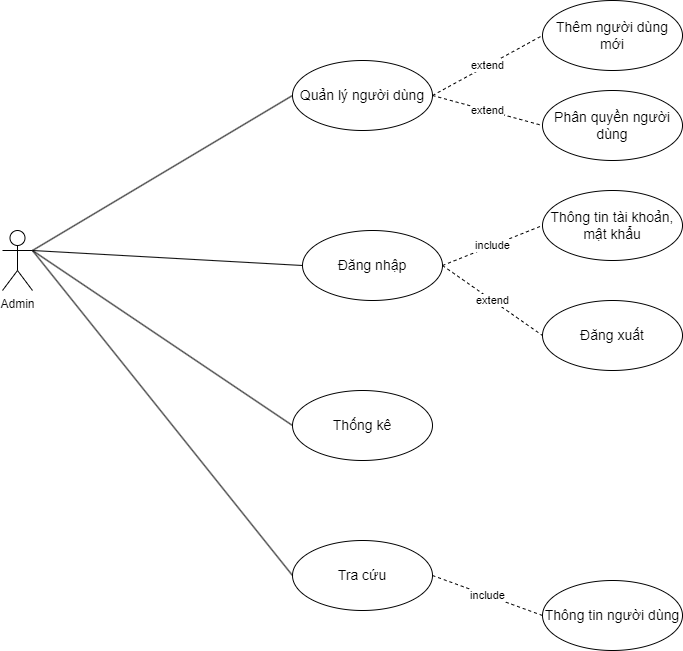

The diagram above was exported from draw.io. Its source (the exported page's mxGraphModel, read from the mxfile embedded in the PNG):
<mxGraphModel dx="1089" dy="902" grid="1" gridSize="10" guides="1" tooltips="1" connect="1" arrows="1" fold="1" page="1" pageScale="1" pageWidth="850" pageHeight="1100" math="0" shadow="0">
  <root>
    <mxCell id="0" />
    <mxCell id="1" parent="0" />
    <mxCell id="yspp8heYTAAC3AH7nCXv-3" value="Admin" style="shape=umlActor;verticalLabelPosition=bottom;verticalAlign=top;html=1;outlineConnect=0;" vertex="1" parent="1">
      <mxGeometry x="150" y="250" width="30" height="60" as="geometry" />
    </mxCell>
    <mxCell id="yspp8heYTAAC3AH7nCXv-7" value="Đăng nhập" style="ellipse;whiteSpace=wrap;html=1;strokeWidth=1;fontSize=14;" vertex="1" parent="1">
      <mxGeometry x="450" y="250" width="140" height="70" as="geometry" />
    </mxCell>
    <mxCell id="yspp8heYTAAC3AH7nCXv-8" value="Thống kê" style="ellipse;whiteSpace=wrap;html=1;strokeWidth=1;fontSize=14;" vertex="1" parent="1">
      <mxGeometry x="440" y="410" width="140" height="70" as="geometry" />
    </mxCell>
    <mxCell id="yspp8heYTAAC3AH7nCXv-9" value="Tra cứu" style="ellipse;whiteSpace=wrap;html=1;strokeWidth=1;fontSize=14;" vertex="1" parent="1">
      <mxGeometry x="440" y="560" width="140" height="70" as="geometry" />
    </mxCell>
    <mxCell id="yspp8heYTAAC3AH7nCXv-10" value="Quản lý người dùng" style="ellipse;whiteSpace=wrap;html=1;strokeWidth=1;fontSize=14;" vertex="1" parent="1">
      <mxGeometry x="440" y="80" width="140" height="70" as="geometry" />
    </mxCell>
    <mxCell id="yspp8heYTAAC3AH7nCXv-13" value="" style="endArrow=none;html=1;rounded=0;entryX=0;entryY=0.5;entryDx=0;entryDy=0;exitX=1;exitY=0.3333333333333333;exitDx=0;exitDy=0;exitPerimeter=0;" edge="1" parent="1" source="yspp8heYTAAC3AH7nCXv-3" target="yspp8heYTAAC3AH7nCXv-10">
      <mxGeometry width="50" height="50" relative="1" as="geometry">
        <mxPoint x="170" y="170" as="sourcePoint" />
        <mxPoint x="310" y="90" as="targetPoint" />
      </mxGeometry>
    </mxCell>
    <mxCell id="yspp8heYTAAC3AH7nCXv-14" value="" style="endArrow=none;html=1;rounded=0;entryX=0;entryY=0.5;entryDx=0;entryDy=0;exitX=1;exitY=0.3333333333333333;exitDx=0;exitDy=0;exitPerimeter=0;" edge="1" parent="1" source="yspp8heYTAAC3AH7nCXv-3" target="yspp8heYTAAC3AH7nCXv-7">
      <mxGeometry width="50" height="50" relative="1" as="geometry">
        <mxPoint x="170" y="170" as="sourcePoint" />
        <mxPoint x="460.00000000000296" y="65" as="targetPoint" />
      </mxGeometry>
    </mxCell>
    <mxCell id="yspp8heYTAAC3AH7nCXv-15" value="" style="endArrow=none;html=1;rounded=0;entryX=0;entryY=0.5;entryDx=0;entryDy=0;exitX=1;exitY=0.3333333333333333;exitDx=0;exitDy=0;exitPerimeter=0;" edge="1" parent="1" source="yspp8heYTAAC3AH7nCXv-3" target="yspp8heYTAAC3AH7nCXv-8">
      <mxGeometry width="50" height="50" relative="1" as="geometry">
        <mxPoint x="290" y="160" as="sourcePoint" />
        <mxPoint x="460.00000000000296" y="655" as="targetPoint" />
      </mxGeometry>
    </mxCell>
    <mxCell id="yspp8heYTAAC3AH7nCXv-16" value="" style="endArrow=none;html=1;rounded=0;entryX=0;entryY=0.5;entryDx=0;entryDy=0;exitX=1;exitY=0.3333333333333333;exitDx=0;exitDy=0;exitPerimeter=0;" edge="1" parent="1" source="yspp8heYTAAC3AH7nCXv-3" target="yspp8heYTAAC3AH7nCXv-9">
      <mxGeometry width="50" height="50" relative="1" as="geometry">
        <mxPoint x="170" y="170" as="sourcePoint" />
        <mxPoint x="460.00000000000296" y="785" as="targetPoint" />
      </mxGeometry>
    </mxCell>
    <mxCell id="yspp8heYTAAC3AH7nCXv-30" value="include" style="endArrow=none;dashed=1;html=1;rounded=0;entryX=0;entryY=0.5;entryDx=0;entryDy=0;exitX=1;exitY=0.5;exitDx=0;exitDy=0;" edge="1" parent="1" source="yspp8heYTAAC3AH7nCXv-7" target="yspp8heYTAAC3AH7nCXv-31">
      <mxGeometry width="50" height="50" relative="1" as="geometry">
        <mxPoint x="660" y="300" as="sourcePoint" />
        <mxPoint x="710" y="250" as="targetPoint" />
      </mxGeometry>
    </mxCell>
    <mxCell id="yspp8heYTAAC3AH7nCXv-31" value="Thông tin tài khoản, mật khẩu" style="ellipse;whiteSpace=wrap;html=1;strokeWidth=1;fontSize=14;" vertex="1" parent="1">
      <mxGeometry x="690" y="210" width="140" height="70" as="geometry" />
    </mxCell>
    <mxCell id="yspp8heYTAAC3AH7nCXv-32" value="Đăng xuất" style="ellipse;whiteSpace=wrap;html=1;strokeWidth=1;fontSize=14;" vertex="1" parent="1">
      <mxGeometry x="690" y="320" width="140" height="70" as="geometry" />
    </mxCell>
    <mxCell id="yspp8heYTAAC3AH7nCXv-33" value="extend" style="endArrow=none;dashed=1;html=1;rounded=0;entryX=0;entryY=0.5;entryDx=0;entryDy=0;exitX=1;exitY=0.5;exitDx=0;exitDy=0;" edge="1" parent="1" source="yspp8heYTAAC3AH7nCXv-7" target="yspp8heYTAAC3AH7nCXv-32">
      <mxGeometry width="50" height="50" relative="1" as="geometry">
        <mxPoint x="600" y="295" as="sourcePoint" />
        <mxPoint x="710" y="225" as="targetPoint" />
      </mxGeometry>
    </mxCell>
    <mxCell id="yspp8heYTAAC3AH7nCXv-34" value="Thông tin người dùng" style="ellipse;whiteSpace=wrap;html=1;strokeWidth=1;fontSize=14;" vertex="1" parent="1">
      <mxGeometry x="690" y="600" width="140" height="70" as="geometry" />
    </mxCell>
    <mxCell id="yspp8heYTAAC3AH7nCXv-35" value="include" style="endArrow=none;dashed=1;html=1;rounded=0;entryX=0;entryY=0.5;entryDx=0;entryDy=0;exitX=1;exitY=0.5;exitDx=0;exitDy=0;" edge="1" parent="1" source="yspp8heYTAAC3AH7nCXv-9" target="yspp8heYTAAC3AH7nCXv-34">
      <mxGeometry width="50" height="50" relative="1" as="geometry">
        <mxPoint x="600" y="295" as="sourcePoint" />
        <mxPoint x="710" y="225" as="targetPoint" />
      </mxGeometry>
    </mxCell>
    <mxCell id="yspp8heYTAAC3AH7nCXv-36" value="Thêm người dùng mới" style="ellipse;whiteSpace=wrap;html=1;strokeWidth=1;fontSize=14;" vertex="1" parent="1">
      <mxGeometry x="690" y="20" width="140" height="70" as="geometry" />
    </mxCell>
    <mxCell id="yspp8heYTAAC3AH7nCXv-37" value="extend" style="endArrow=none;dashed=1;html=1;rounded=0;entryX=0;entryY=0.5;entryDx=0;entryDy=0;exitX=1;exitY=0.5;exitDx=0;exitDy=0;" edge="1" parent="1" source="yspp8heYTAAC3AH7nCXv-10" target="yspp8heYTAAC3AH7nCXv-36">
      <mxGeometry width="50" height="50" relative="1" as="geometry">
        <mxPoint x="600" y="295" as="sourcePoint" />
        <mxPoint x="710" y="325" as="targetPoint" />
      </mxGeometry>
    </mxCell>
    <mxCell id="yspp8heYTAAC3AH7nCXv-38" value="Phân quyền người dùng" style="ellipse;whiteSpace=wrap;html=1;strokeWidth=1;fontSize=14;" vertex="1" parent="1">
      <mxGeometry x="690" y="110" width="140" height="70" as="geometry" />
    </mxCell>
    <mxCell id="yspp8heYTAAC3AH7nCXv-39" value="extend" style="endArrow=none;dashed=1;html=1;rounded=0;entryX=0;entryY=0.5;entryDx=0;entryDy=0;exitX=1;exitY=0.5;exitDx=0;exitDy=0;" edge="1" parent="1" source="yspp8heYTAAC3AH7nCXv-10" target="yspp8heYTAAC3AH7nCXv-38">
      <mxGeometry width="50" height="50" relative="1" as="geometry">
        <mxPoint x="590" y="125" as="sourcePoint" />
        <mxPoint x="710" y="65" as="targetPoint" />
      </mxGeometry>
    </mxCell>
  </root>
</mxGraphModel>